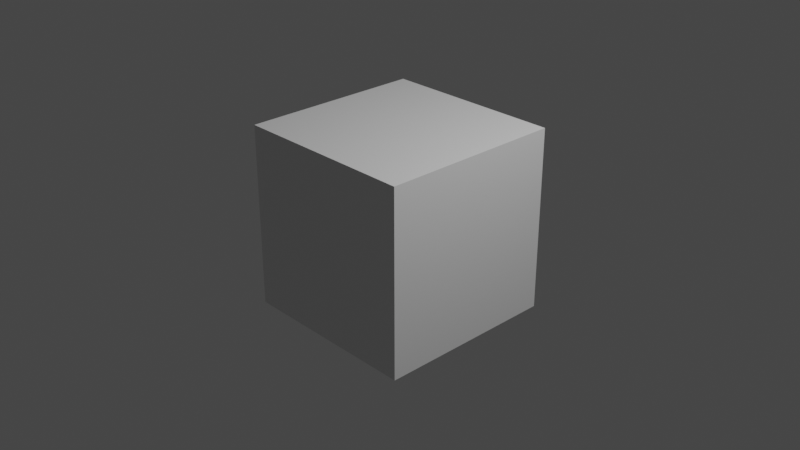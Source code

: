 # Source: pyro-airwalk_ITEM1.blend  (saved by Blender 2.92.15; exported with 4.5.12 LTS)
import bpy
from mathutils import Matrix  # noqa: F401  (used for matrix-valued properties, if any)

bpy.ops.wm.read_factory_settings(use_empty=True)
scene = bpy.context.scene
scene.name = 'airwalk_ITEM1'

# ---- collections
col_collection = bpy.data.collections.new('Collection'); scene.collection.children.link(col_collection)
col_pyro = bpy.data.collections.new('pyro'); scene.collection.children.link(col_pyro)

# ---- materials (node trees are filled in below, after node groups)
mat_material = bpy.data.materials.new('Material')
mat_material.alpha_threshold = 0.0
mat_material.use_transparent_shadow = False
mat_material.line_color = (0.0, 0.0, 0.0, 1.0)

# ---- material node trees
mat_material.use_nodes = True; mat_material.node_tree.nodes.clear()
_N = mat_material.node_tree.nodes; _L = mat_material.node_tree.links
n0 = _N.new('ShaderNodeOutputMaterial'); n0.name = 'Material Output'; n0.location = (300, 300)
n1 = _N.new('ShaderNodeBsdfPrincipled'); n1.name = 'Principled BSDF'; n1.location = (10, 300)
n1.distribution = 'GGX'
n1.subsurface_method = 'BURLEY'
n1.inputs[2].default_value = 0.4
n1.inputs[3].default_value = 1.45
n1.inputs[27].default_value = (0.0, 0.0, 0.0, 1.0)
n1.inputs[28].default_value = 1.0
_L.new(n1.outputs[0], n0.inputs[0])
n0.is_active_output = True

# ---- world
world_world = bpy.data.worlds.new('World'); scene.world = world_world
world_world.use_nodes = True; world_world.node_tree.nodes.clear()
_N = world_world.node_tree.nodes; _L = world_world.node_tree.links
n0 = _N.new('ShaderNodeOutputWorld'); n0.name = 'World Output'; n0.location = (300, 300)
n1 = _N.new('ShaderNodeBackground'); n1.name = 'Background'; n1.location = (10, 300)
n1.inputs[0].default_value = (0.05088, 0.05088, 0.05088, 1.0)
_L.new(n1.outputs[0], n0.inputs[0])
n0.is_active_output = True
world_world.color = (0.05088, 0.05088, 0.05088)
world_world.use_sun_shadow = False
world_world.sun_shadow_jitter_overblur = 0.0

# ---- cameras
cam_camera = bpy.data.cameras.new('Camera')
cam_camera.clip_end = 100.0
cam_camera.ortho_scale = 7.314

# ---- lights
light_light = bpy.data.lights.new('Light', 'POINT')
light_light.transmission_factor = 0.0
light_light.energy = 1000.0
light_light.shadow_soft_size = 0.1
light_light.shadow_maximum_resolution = 0.006
light_light.use_absolute_resolution = True

# ---- meshes
me_cube = bpy.data.meshes.new('Cube')
me_cube.from_pydata([(1.0, 1.0, 1.0), (1.0, 1.0, -1.0), (1.0, -1.0, 1.0), (1.0, -1.0, -1.0), (-1.0, 1.0, 1.0), (-1.0, 1.0, -1.0), (-1.0, -1.0, 1.0), (-1.0, -1.0, -1.0)], [], [(0, 4, 6, 2), (3, 2, 6, 7), (7, 6, 4, 5), (5, 1, 3, 7), (1, 0, 2, 3), (5, 4, 0, 1)])
_uv = me_cube.uv_layers.new(name='UVMap')
_uv.uv.foreach_set('vector', [0.625, 0.5, 0.875, 0.5, 0.875, 0.75, 0.625, 0.75, 0.375, 0.75, 0.625, 0.75, 0.625, 1.0, 0.375, 1.0, 0.375, 0.0, 0.625, 0.0, 0.625, 0.25, 0.375, 0.25, 0.125, 0.5, 0.375, 0.5, 0.375, 0.75, 0.125, 0.75, 0.375, 0.5, 0.625, 0.5, 0.625, 0.75, 0.375, 0.75, 0.375, 0.25, 0.625, 0.25, 0.625, 0.5, 0.375, 0.5])
me_cube.materials.append(mat_material)
me_cube.use_remesh_preserve_volume = False
me_cube.use_remesh_preserve_attributes = False
me_cube.use_mirror_vertex_groups = False
me_cube.update()
arm_pyro_qc_skeleton = bpy.data.armatures.new('pyro.qc_skeleton')  # bones are not reproduced

# ---- objects
ob_pyro_qc_skeleton_proxy = bpy.data.objects.new('pyro.qc_skeleton_proxy', arm_pyro_qc_skeleton)
ob_cube = bpy.data.objects.new('Cube', me_cube)
ob_light = bpy.data.objects.new('Light', light_light)
ob_camera = bpy.data.objects.new('Camera', cam_camera)

# ---- transforms, parenting, visibility, modifiers, constraints
ob_pyro_qc_skeleton_proxy.location = (0.0, 0.0, 0.0)
ob_pyro_qc_skeleton_proxy.empty_image_offset = (-0.5, -0.5)
ob_pyro_qc_skeleton_proxy.lineart.crease_threshold = 0.0
ob_cube.location = (0.0, 0.0, 0.0)
ob_cube.lock_rotations_4d = False
ob_cube.empty_display_type = 'ARROWS'
ob_cube.lineart.crease_threshold = 0.0
ob_light.location = (4.076, 1.005, 5.904)
ob_light.rotation_euler = (0.6503, 0.05522, 1.866)
ob_light.lock_rotations_4d = False
ob_light.empty_display_type = 'ARROWS'
ob_light.color = (0.0, 0.0, 0.0, 0.0)
ob_light.lineart.crease_threshold = 0.0
ob_camera.location = (7.359, -6.926, 4.958)
ob_camera.rotation_euler = (1.109, 0.0, 0.8149)
ob_camera.lock_rotations_4d = False
ob_camera.empty_display_type = 'ARROWS'
ob_camera.color = (0.0, 0.0, 0.0, 0.0)
ob_camera.display_type = 'WIRE'
ob_camera.lineart.crease_threshold = 0.0

# ---- collection membership
scene.collection.objects.link(ob_pyro_qc_skeleton_proxy)
col_collection.objects.link(ob_cube)
col_collection.objects.link(ob_light)
col_collection.objects.link(ob_camera)

# ---- scene / render settings (as saved in the file)
scene.camera = ob_camera
scene.frame_start = 0; scene.frame_end = 19; scene.frame_set(0)
scene.render.engine = 'BLENDER_EEVEE_NEXT'
scene.cycles.use_denoising = False
scene.cycles.samples = 128
scene.cycles.sampling_pattern = 'TABULATED_SOBOL'
scene.cycles.use_adaptive_sampling = False
scene.cycles.use_light_tree = False
scene.view_settings.view_transform = 'Filmic'
bpy.context.view_layer.update()
